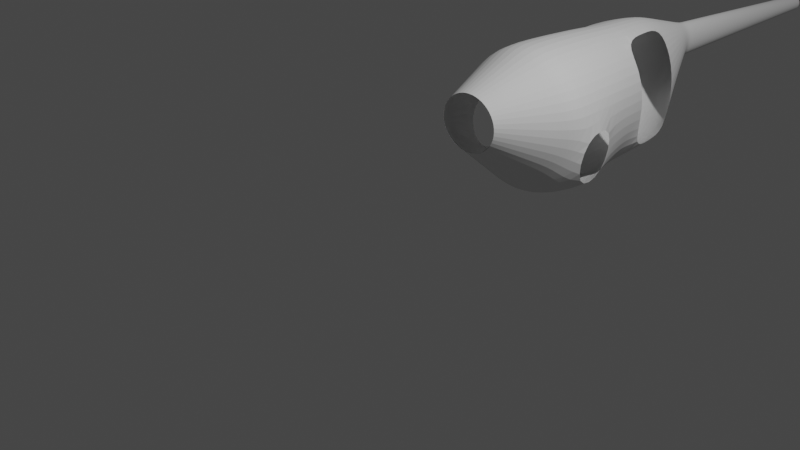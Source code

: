# Source: character-builder-004.blend  (saved by Blender 2.90.8; exported with 4.5.12 LTS)
import bpy
from mathutils import Matrix  # noqa: F401  (used for matrix-valued properties, if any)

bpy.ops.wm.read_factory_settings(use_empty=True)
scene = bpy.context.scene
scene.name = 'Scene'

# ---- collections
col_collection = bpy.data.collections.new('Collection'); scene.collection.children.link(col_collection)

# ---- world
world_world = bpy.data.worlds.new('World'); scene.world = world_world
world_world.use_nodes = True; world_world.node_tree.nodes.clear()
_N = world_world.node_tree.nodes; _L = world_world.node_tree.links
n0 = _N.new('ShaderNodeOutputWorld'); n0.name = 'World Output'; n0.location = (300, 300)
n1 = _N.new('ShaderNodeBackground'); n1.name = 'Background'; n1.location = (10, 300)
n1.inputs[0].default_value = (0.05088, 0.05088, 0.05088, 1.0)
_L.new(n1.outputs[0], n0.inputs[0])
n0.is_active_output = True
world_world.color = (0.05088, 0.05088, 0.05088)
world_world.use_sun_shadow = False
world_world.sun_shadow_jitter_overblur = 0.0

# ---- cameras
cam_camera = bpy.data.cameras.new('Camera')
cam_camera.clip_end = 100.0
cam_camera.ortho_scale = 7.314

# ---- lights
light_light = bpy.data.lights.new('Light', 'POINT')
light_light.transmission_factor = 0.0
light_light.energy = 1000.0
light_light.shadow_soft_size = 0.1
light_light.shadow_maximum_resolution = 0.006
light_light.use_absolute_resolution = True

# ---- meshes
me_charactermaker = bpy.data.meshes.new('CharacterMaker')
me_charactermaker.from_pydata([(0.0, 0.9929, 0.4318), (0.1874, 0.9929, 0.477), (0.3246, 0.9929, 0.6007), (0.3749, 0.9929, 0.7697), (0.3246, 0.9929, 0.9386), (0.1874, 0.9929, 1.062), (0.0, 0.9929, 1.108), (0.0, 1.171, 0.2774), (0.234, 1.171, 0.3377), (0.4052, 1.171, 0.5021), (0.4679, 1.171, 0.7268), (0.4052, 1.171, 0.9515), (0.234, 1.171, 1.116), (0.0, 1.171, 1.176), (0.0, 1.4, 0.07885), (0.2938, 1.4, 0.1583), (0.5089, 1.4, 0.3753), (0.5877, 1.4, 0.6717), (0.5089, 1.4, 0.9681), (0.2938, 1.4, 1.185), (0.0, 1.4, 1.265), (0.0, 1.696, -0.1767), (0.3709, 1.696, -0.07255), (0.6424, 1.696, 0.212), (0.7418, 1.696, 0.6007), (0.6424, 1.696, 0.9895), (0.3709, 1.696, 1.274), (0.0, 1.696, 1.378), (0.0, 1.894, -0.3486), (0.4227, 1.894, -0.2278), (0.7321, 1.894, -0.0645), (0.8454, 1.894, 0.6148), (0.7321, 1.894, 1.004), (0.4227, 1.894, 1.334), (0.0, 1.894, 1.455), (0.0, 2.486, -0.3414), (0.3879, 2.486, -0.2221), (0.6718, 2.486, -0.0645), (0.7758, 2.486, 0.6148), (0.6718, 2.486, 0.9944), (0.3879, 2.486, 1.32), (0.0, 2.486, 1.44), (0.0, 2.903, -0.313), (0.3549, 2.903, -0.197), (0.6147, 2.903, 0.1198), (0.7098, 2.903, 0.5526), (0.6147, 2.903, 0.9855), (0.3549, 2.903, 1.302), (0.0, 2.903, 1.418), (0.0, 3.161, -0.2954), (0.3345, 3.161, -0.1815), (0.5794, 3.161, 0.02989), (0.669, 3.161, 0.5548), (0.5794, 3.161, 0.9799), (0.3345, 3.161, 1.271), (0.0, 3.161, 1.405), (0.0, 3.54, -0.2696), (0.3044, 3.54, -0.1587), (0.5273, 3.54, 0.02989), (0.6088, 3.54, 0.558), (0.5273, 3.54, 0.9718), (0.3044, 3.54, 1.271), (0.0, 3.54, 1.386), (0.0, 3.901, -0.2338), (0.274, 3.901, -0.1267), (0.4745, 3.901, 0.02989), (0.548, 3.901, 0.5651), (0.4745, 3.901, 0.9645), (0.274, 3.901, 1.271), (0.0, 3.901, 1.364), (0.0, 4.238, 0.1089), (0.1942, 4.238, 0.186), (0.3364, 4.238, 0.3965), (0.3885, 4.238, 0.684), (0.3364, 4.238, 0.9716), (0.1942, 4.238, 1.182), (0.0, 4.238, 1.259), (0.0, 4.479, 0.3541), (0.1372, 4.479, 0.4097), (0.2376, 4.479, 0.5616), (0.2744, 4.479, 0.7691), (0.2376, 4.479, 0.9766), (0.1372, 4.479, 1.128), (0.0, 4.479, 1.184), (0.0, 4.651, 0.5296), (0.09636, 4.651, 0.5698), (0.1669, 4.651, 0.6798), (0.1927, 4.651, 0.83), (0.1669, 4.651, 0.9802), (0.09636, 4.651, 1.09), (0.0, 4.651, 1.13), (0.0, 4.775, 0.6481), (0.06877, 4.775, 0.678), (0.1191, 4.775, 0.7595), (0.1375, 4.775, 0.871), (0.1191, 4.775, 0.9824), (0.06877, 4.775, 1.064), (0.0, 4.775, 1.094), (0.0, 4.865, 0.6504), (0.06817, 4.865, 0.6797), (0.1181, 4.865, 0.7598), (0.1363, 4.865, 0.8693), (0.1181, 4.865, 0.9788), (0.06817, 4.865, 1.059), (0.0, 4.865, 1.088), (0.0, 4.953, 0.6526), (0.06758, 4.953, 0.6814), (0.117, 4.953, 0.7601), (0.1352, 4.953, 0.8677), (0.117, 4.953, 0.9752), (0.06758, 4.953, 1.054), (0.0, 4.953, 1.083), (0.0, 5.041, 0.6548), (0.067, 5.041, 0.6831), (0.116, 5.041, 0.7604), (0.134, 5.041, 0.8661), (0.116, 5.041, 0.9717), (0.067, 5.041, 1.049), (0.0, 5.041, 1.077), (0.0, 5.127, 0.657), (0.06643, 5.127, 0.6848), (0.1151, 5.127, 0.7607), (0.1329, 5.127, 0.8645), (0.1151, 5.127, 0.9683), (0.06643, 5.127, 1.044), (0.0, 5.127, 1.072), (0.0, 5.212, 0.6591), (0.06587, 5.212, 0.6864), (0.1141, 5.212, 0.761), (0.1317, 5.212, 0.863), (0.1141, 5.212, 0.9649), (0.06587, 5.212, 1.04), (0.0, 5.212, 1.067), (0.0, 5.296, 0.6612), (0.06531, 5.296, 0.688), (0.1131, 5.296, 0.7613), (0.1306, 5.296, 0.8614), (0.1131, 5.296, 0.9616), (0.06531, 5.296, 1.035), (0.0, 5.296, 1.062), (0.0, 5.379, 0.6633), (0.06476, 5.379, 0.6896), (0.1122, 5.379, 0.7616), (0.1295, 5.379, 0.8599), (0.1122, 5.379, 0.9583), (0.06476, 5.379, 1.03), (0.0, 5.379, 1.057), (0.0, 5.461, 0.6653), (0.06422, 5.461, 0.6912), (0.1112, 5.461, 0.7619), (0.1284, 5.461, 0.8584), (0.1112, 5.461, 0.955), (0.06422, 5.461, 1.026), (0.0, 5.461, 1.052), (0.0, 5.541, 0.6674), (0.06369, 5.541, 0.6928), (0.1103, 5.541, 0.7622), (0.1274, 5.541, 0.857), (0.1103, 5.541, 0.9518), (0.06369, 5.541, 1.021), (0.0, 5.541, 1.047), (0.0, 5.62, 0.6693), (0.06317, 5.62, 0.6943), (0.1094, 5.62, 0.7624), (0.1263, 5.62, 0.8555), (0.1094, 5.62, 0.9486), (0.06317, 5.62, 1.017), (0.0, 5.62, 1.042), (0.0, 5.698, 0.6713), (0.06265, 5.698, 0.6958), (0.1085, 5.698, 0.7627), (0.1253, 5.698, 0.8541), (0.1085, 5.698, 0.9455), (0.06265, 5.698, 1.012), (0.0, 5.698, 1.037), (0.0, 5.775, 0.6732), (0.06214, 5.775, 0.6973), (0.1076, 5.775, 0.763), (0.1243, 5.775, 0.8527), (0.1076, 5.775, 0.9424), (0.06214, 5.775, 1.008), (0.0, 5.775, 1.032), (0.0, 5.851, 0.6752), (0.06164, 5.851, 0.6988), (0.1068, 5.851, 0.7632), (0.1233, 5.851, 0.8513), (0.1068, 5.851, 0.9394), (0.06164, 5.851, 1.004), (0.0, 5.851, 1.027), (0.0, 5.926, 0.677), (0.06114, 5.926, 0.7002), (0.1059, 5.926, 0.7635), (0.1223, 5.926, 0.85), (0.1059, 5.926, 0.9364), (0.06114, 5.926, 0.9997), (0.0, 5.926, 1.023), (0.0, 6.0, 0.6789), (0.06065, 6.0, 0.7016), (0.105, 6.0, 0.7637), (0.1213, 6.0, 0.8486), (0.105, 6.0, 0.9335), (0.06065, 6.0, 0.9956), (0.0, 6.0, 1.018), (0.0, 6.073, 0.6807), (0.06017, 6.073, 0.703), (0.1042, 6.073, 0.764), (0.1203, 6.073, 0.8473), (0.1042, 6.073, 0.9306), (0.06017, 6.073, 0.9915), (0.0, 6.073, 1.014), (0.0, 6.144, 0.6825), (0.05969, 6.144, 0.7044), (0.1034, 6.144, 0.7642), (0.1194, 6.144, 0.846), (0.1034, 6.144, 0.9277), (0.05969, 6.144, 0.9875), (0.0, 6.144, 1.009), (0.0, 6.215, 0.6843), (0.05923, 6.215, 0.7058), (0.1026, 6.215, 0.7645), (0.1185, 6.215, 0.8447), (0.1026, 6.215, 0.9249), (0.05923, 6.215, 0.9836), (0.0, 6.215, 1.005), (0.0, 6.285, 0.686), (0.05877, 6.285, 0.7071), (0.1018, 6.285, 0.7647), (0.1175, 6.285, 0.8434), (0.1018, 6.285, 0.9221), (0.05877, 6.285, 0.9797), (0.0, 6.285, 1.001), (0.0, 6.354, 0.6878), (0.05831, 6.354, 0.7085), (0.101, 6.354, 0.765), (0.1166, 6.354, 0.8422), (0.101, 6.354, 0.9194), (0.05831, 6.354, 0.9759), (0.0, 6.354, 0.9966), (0.0, 6.421, 0.6895), (0.05786, 6.421, 0.7098), (0.1002, 6.421, 0.7652), (0.1157, 6.421, 0.8409), (0.1002, 6.421, 0.9167), (0.05786, 6.421, 0.9721), (0.0, 6.421, 0.9924), (0.0, 6.488, 0.6911), (0.05742, 6.488, 0.7111), (0.09945, 6.488, 0.7654), (0.1148, 6.488, 0.8397), (0.09945, 6.488, 0.914), (0.05742, 6.488, 0.9684), (0.0, 6.488, 0.9883), (0.0, 6.554, 0.6928), (0.05698, 6.554, 0.7123), (0.09869, 6.554, 0.7657), (0.114, 6.554, 0.8385), (0.09869, 6.554, 0.9114), (0.05698, 6.554, 0.9647), (0.0, 6.554, 0.9842), (0.0, 6.619, 0.6944), (0.05655, 6.619, 0.7136), (0.09795, 6.619, 0.7659), (0.1131, 6.619, 0.8373), (0.09795, 6.619, 0.9088), (0.05655, 6.619, 0.9611), (0.0, 6.619, 0.9802), (0.0, 6.683, 0.696), (0.05613, 6.683, 0.7148), (0.09722, 6.683, 0.7661), (0.1123, 6.683, 0.8362), (0.09722, 6.683, 0.9062), (0.05613, 6.683, 0.9575), (0.0, 6.683, 0.9763), (0.0, 6.746, 0.6976), (0.05571, 6.746, 0.716), (0.09649, 6.746, 0.7663), (0.1114, 6.746, 0.835), (0.09649, 6.746, 0.9037), (0.05571, 6.746, 0.954), (0.0, 6.746, 0.9724), (0.0, 6.808, 0.6992), (0.0553, 6.808, 0.7172), (0.09578, 6.808, 0.7665), (0.1106, 6.808, 0.8339), (0.09578, 6.808, 0.9012), (0.0553, 6.808, 0.9505), (0.0, 6.808, 0.9686), (0.0, 6.87, 0.7007), (0.05489, 6.87, 0.7184), (0.09508, 6.87, 0.7667), (0.1098, 6.87, 0.8328), (0.09508, 6.87, 0.8988), (0.05489, 6.87, 0.9471), (0.0, 6.87, 0.9648), (0.0, 6.93, 0.7022), (0.05449, 6.93, 0.7196), (0.09438, 6.93, 0.767), (0.109, 6.93, 0.8317), (0.09438, 6.93, 0.8964), (0.05449, 6.93, 0.9437), (0.0, 6.93, 0.9611), (0.0, 6.99, 0.7037), (0.0541, 6.99, 0.7207), (0.0937, 6.99, 0.7672), (0.1082, 6.99, 0.8306), (0.0937, 6.99, 0.894), (0.0541, 6.99, 0.9404), (0.0, 6.99, 0.9574), (0.0, 7.048, 0.7052), (0.05371, 7.048, 0.7219), (0.09303, 7.048, 0.7674), (0.1074, 7.048, 0.8295), (0.09303, 7.048, 0.8916), (0.05371, 7.048, 0.9371), (0.0, 7.048, 0.9538), (0.0, 7.106, 0.7067), (0.05333, 7.106, 0.723), (0.09236, 7.106, 0.7676), (0.1067, 7.106, 0.8284), (0.09236, 7.106, 0.8893), (0.05333, 7.106, 0.9339), (0.0, 7.106, 0.9502), (0.0, 7.163, 0.7081), (0.05295, 7.163, 0.7241), (0.09171, 7.163, 0.7678), (0.1059, 7.163, 0.8274), (0.09171, 7.163, 0.8871), (0.05295, 7.163, 0.9307), (0.0, 7.163, 0.9467), (0.0, 7.22, 0.7095), (0.05258, 7.22, 0.7252), (0.09106, 7.22, 0.7679), (0.1052, 7.22, 0.8264), (0.09106, 7.22, 0.8848), (0.05258, 7.22, 0.9276), (0.0, 7.22, 0.9432), (0.0, 7.275, 0.7109), (0.05221, 7.275, 0.7262), (0.09042, 7.275, 0.7681), (0.1044, 7.275, 0.8254), (0.09042, 7.275, 0.8826), (0.05221, 7.275, 0.9245), (0.0, 7.275, 0.9398), (0.0, 7.33, 0.7123), (0.05185, 7.33, 0.7273), (0.0898, 7.33, 0.7683), (0.1037, 7.33, 0.8244), (0.0898, 7.33, 0.8804), (0.05185, 7.33, 0.9214), (0.0, 7.33, 0.9365), (0.0, 7.384, 0.7136), (0.05149, 7.384, 0.7283), (0.08918, 7.384, 0.7685), (0.103, 7.384, 0.8234), (0.08918, 7.384, 0.8783), (0.05149, 7.384, 0.9184), (0.0, 7.384, 0.9331), (0.0, 7.437, 0.715), (0.05114, 7.437, 0.7294), (0.08857, 7.437, 0.7687), (0.1023, 7.437, 0.8224), (0.08857, 7.437, 0.8761), (0.05114, 7.437, 0.9155), (0.0, 7.437, 0.9299), (0.0, 7.49, 0.7163), (0.05079, 7.49, 0.7304), (0.08797, 7.49, 0.7689), (0.1016, 7.49, 0.8215), (0.08797, 7.49, 0.874), (0.05079, 7.49, 0.9125), (0.0, 7.49, 0.9266), (0.0, 7.541, 0.7176), (0.05045, 7.541, 0.7314), (0.08737, 7.541, 0.7691), (0.1009, 7.541, 0.8205), (0.08737, 7.541, 0.872), (0.05045, 7.541, 0.9097), (0.0, 7.541, 0.9234), (0.0, 7.592, 0.7189), (0.05011, 7.592, 0.7324), (0.08679, 7.592, 0.7692), (0.1002, 7.592, 0.8196), (0.08679, 7.592, 0.8699), (0.05011, 7.592, 0.9068), (0.0, 7.592, 0.9203), (0.0, 7.609, 0.8193)], [], [(0, 7, 8, 1), (1, 8, 9, 2), (2, 9, 10, 3), (3, 10, 11, 4), (4, 11, 12, 5), (5, 12, 13, 6), (7, 14, 15, 8), (8, 15, 16, 9), (9, 16, 17, 10), (10, 17, 18, 11), (11, 18, 19, 12), (12, 19, 20, 13), (14, 21, 22, 15), (15, 22, 23, 16), (16, 23, 24, 17), (17, 24, 25, 18), (18, 25, 26, 19), (19, 26, 27, 20), (21, 28, 29, 22), (22, 29, 30, 23), (23, 30, 31, 24), (24, 31, 32, 25), (25, 32, 33, 26), (26, 33, 34, 27), (28, 35, 36, 29), (29, 36, 37, 30), (31, 38, 39, 32), (32, 39, 40, 33), (33, 40, 41, 34), (35, 42, 43, 36), (36, 43, 44, 37), (37, 44, 45, 38), (38, 45, 46, 39), (39, 46, 47, 40), (40, 47, 48, 41), (42, 49, 50, 43), (43, 50, 51, 44), (44, 51, 52, 45), (45, 52, 53, 46), (46, 53, 54, 47), (47, 54, 55, 48), (49, 56, 57, 50), (50, 57, 58, 51), (54, 61, 62, 55), (56, 63, 64, 57), (57, 64, 65, 58), (61, 68, 69, 62), (63, 70, 71, 64), (64, 71, 72, 65), (65, 72, 73, 66), (66, 73, 74, 67), (67, 74, 75, 68), (68, 75, 76, 69), (70, 77, 78, 71), (71, 78, 79, 72), (72, 79, 80, 73), (73, 80, 81, 74), (74, 81, 82, 75), (75, 82, 83, 76), (77, 84, 85, 78), (78, 85, 86, 79), (79, 86, 87, 80), (80, 87, 88, 81), (81, 88, 89, 82), (82, 89, 90, 83), (84, 91, 92, 85), (85, 92, 93, 86), (86, 93, 94, 87), (87, 94, 95, 88), (88, 95, 96, 89), (89, 96, 97, 90), (91, 98, 99, 92), (92, 99, 100, 93), (93, 100, 101, 94), (94, 101, 102, 95), (95, 102, 103, 96), (96, 103, 104, 97), (98, 105, 106, 99), (99, 106, 107, 100), (100, 107, 108, 101), (101, 108, 109, 102), (102, 109, 110, 103), (103, 110, 111, 104), (105, 112, 113, 106), (106, 113, 114, 107), (107, 114, 115, 108), (108, 115, 116, 109), (109, 116, 117, 110), (110, 117, 118, 111), (112, 119, 120, 113), (113, 120, 121, 114), (114, 121, 122, 115), (115, 122, 123, 116), (116, 123, 124, 117), (117, 124, 125, 118), (119, 126, 127, 120), (120, 127, 128, 121), (121, 128, 129, 122), (122, 129, 130, 123), (123, 130, 131, 124), (124, 131, 132, 125), (126, 133, 134, 127), (127, 134, 135, 128), (128, 135, 136, 129), (129, 136, 137, 130), (130, 137, 138, 131), (131, 138, 139, 132), (133, 140, 141, 134), (134, 141, 142, 135), (135, 142, 143, 136), (136, 143, 144, 137), (137, 144, 145, 138), (138, 145, 146, 139), (140, 147, 148, 141), (141, 148, 149, 142), (142, 149, 150, 143), (143, 150, 151, 144), (144, 151, 152, 145), (145, 152, 153, 146), (147, 154, 155, 148), (148, 155, 156, 149), (149, 156, 157, 150), (150, 157, 158, 151), (151, 158, 159, 152), (152, 159, 160, 153), (154, 161, 162, 155), (155, 162, 163, 156), (156, 163, 164, 157), (157, 164, 165, 158), (158, 165, 166, 159), (159, 166, 167, 160), (161, 168, 169, 162), (162, 169, 170, 163), (163, 170, 171, 164), (164, 171, 172, 165), (165, 172, 173, 166), (166, 173, 174, 167), (168, 175, 176, 169), (169, 176, 177, 170), (170, 177, 178, 171), (171, 178, 179, 172), (172, 179, 180, 173), (173, 180, 181, 174), (175, 182, 183, 176), (176, 183, 184, 177), (177, 184, 185, 178), (178, 185, 186, 179), (179, 186, 187, 180), (180, 187, 188, 181), (182, 189, 190, 183), (183, 190, 191, 184), (184, 191, 192, 185), (185, 192, 193, 186), (186, 193, 194, 187), (187, 194, 195, 188), (189, 196, 197, 190), (190, 197, 198, 191), (191, 198, 199, 192), (192, 199, 200, 193), (193, 200, 201, 194), (194, 201, 202, 195), (196, 203, 204, 197), (197, 204, 205, 198), (198, 205, 206, 199), (199, 206, 207, 200), (200, 207, 208, 201), (201, 208, 209, 202), (203, 210, 211, 204), (204, 211, 212, 205), (205, 212, 213, 206), (206, 213, 214, 207), (207, 214, 215, 208), (208, 215, 216, 209), (210, 217, 218, 211), (211, 218, 219, 212), (212, 219, 220, 213), (213, 220, 221, 214), (214, 221, 222, 215), (215, 222, 223, 216), (217, 224, 225, 218), (218, 225, 226, 219), (219, 226, 227, 220), (220, 227, 228, 221), (221, 228, 229, 222), (222, 229, 230, 223), (224, 231, 232, 225), (225, 232, 233, 226), (226, 233, 234, 227), (227, 234, 235, 228), (228, 235, 236, 229), (229, 236, 237, 230), (231, 238, 239, 232), (232, 239, 240, 233), (233, 240, 241, 234), (234, 241, 242, 235), (235, 242, 243, 236), (236, 243, 244, 237), (238, 245, 246, 239), (239, 246, 247, 240), (240, 247, 248, 241), (241, 248, 249, 242), (242, 249, 250, 243), (243, 250, 251, 244), (245, 252, 253, 246), (246, 253, 254, 247), (247, 254, 255, 248), (248, 255, 256, 249), (249, 256, 257, 250), (250, 257, 258, 251), (252, 259, 260, 253), (253, 260, 261, 254), (254, 261, 262, 255), (255, 262, 263, 256), (256, 263, 264, 257), (257, 264, 265, 258), (259, 266, 267, 260), (260, 267, 268, 261), (261, 268, 269, 262), (262, 269, 270, 263), (263, 270, 271, 264), (264, 271, 272, 265), (266, 273, 274, 267), (267, 274, 275, 268), (268, 275, 276, 269), (269, 276, 277, 270), (270, 277, 278, 271), (271, 278, 279, 272), (273, 280, 281, 274), (274, 281, 282, 275), (275, 282, 283, 276), (276, 283, 284, 277), (277, 284, 285, 278), (278, 285, 286, 279), (280, 287, 288, 281), (281, 288, 289, 282), (282, 289, 290, 283), (283, 290, 291, 284), (284, 291, 292, 285), (285, 292, 293, 286), (287, 294, 295, 288), (288, 295, 296, 289), (289, 296, 297, 290), (290, 297, 298, 291), (291, 298, 299, 292), (292, 299, 300, 293), (294, 301, 302, 295), (295, 302, 303, 296), (296, 303, 304, 297), (297, 304, 305, 298), (298, 305, 306, 299), (299, 306, 307, 300), (301, 308, 309, 302), (302, 309, 310, 303), (303, 310, 311, 304), (304, 311, 312, 305), (305, 312, 313, 306), (306, 313, 314, 307), (308, 315, 316, 309), (309, 316, 317, 310), (310, 317, 318, 311), (311, 318, 319, 312), (312, 319, 320, 313), (313, 320, 321, 314), (315, 322, 323, 316), (316, 323, 324, 317), (317, 324, 325, 318), (318, 325, 326, 319), (319, 326, 327, 320), (320, 327, 328, 321), (322, 329, 330, 323), (323, 330, 331, 324), (324, 331, 332, 325), (325, 332, 333, 326), (326, 333, 334, 327), (327, 334, 335, 328), (329, 336, 337, 330), (330, 337, 338, 331), (331, 338, 339, 332), (332, 339, 340, 333), (333, 340, 341, 334), (334, 341, 342, 335), (336, 343, 344, 337), (337, 344, 345, 338), (338, 345, 346, 339), (339, 346, 347, 340), (340, 347, 348, 341), (341, 348, 349, 342), (343, 350, 351, 344), (344, 351, 352, 345), (345, 352, 353, 346), (346, 353, 354, 347), (347, 354, 355, 348), (348, 355, 356, 349), (350, 357, 358, 351), (351, 358, 359, 352), (352, 359, 360, 353), (353, 360, 361, 354), (354, 361, 362, 355), (355, 362, 363, 356), (357, 364, 365, 358), (358, 365, 366, 359), (359, 366, 367, 360), (360, 367, 368, 361), (361, 368, 369, 362), (362, 369, 370, 363), (364, 371, 372, 365), (365, 372, 373, 366), (366, 373, 374, 367), (367, 374, 375, 368), (368, 375, 376, 369), (369, 376, 377, 370), (371, 378, 379, 372), (372, 379, 380, 373), (373, 380, 381, 374), (374, 381, 382, 375), (375, 382, 383, 376), (376, 383, 384, 377), (378, 385, 379), (379, 385, 380), (380, 385, 381), (381, 385, 382), (382, 385, 383), (383, 385, 384)])
me_charactermaker.use_remesh_fix_poles = True
me_charactermaker.use_remesh_preserve_attributes = False
me_charactermaker.use_mirror_vertex_groups = False
me_charactermaker.update()
me_charactermaker_001 = bpy.data.meshes.new('CharacterMaker.001')
me_charactermaker_001.from_pydata([(0.0, 0.7039, 0.1582), (0.2662, 0.7039, 0.2225), (0.4611, 0.7039, 0.3981), (0.5325, 0.7039, 0.6381), (0.4611, 0.7039, 0.8781), (0.2662, 0.7039, 1.054), (0.0, 0.7039, 1.118), (0.0, 1.053, -0.1721), (0.3356, 1.053, -0.08494), (0.5813, 1.053, 0.1532), (0.6713, 1.053, 0.4786), (0.5813, 1.053, 0.804), (0.3356, 1.053, 1.042), (0.0, 1.053, 1.129), (0.0, 1.402, -0.5024), (0.405, 1.402, -0.3924), (0.7015, 1.402, -0.09169), (0.8101, 1.402, 0.3191), (0.7015, 1.402, 0.7298), (0.405, 1.402, 1.03), (0.0, 1.402, 1.141), (0.0, 1.751, -0.8327), (0.4789, 1.759, -0.692), (0.8346, 1.732, -0.3482), (0.9479, 1.769, 0.1597), (0.8372, 1.761, 0.6435), (0.4744, 1.751, 1.019), (0.0, 1.751, 1.152), (0.0, 2.1, -1.163), (0.5485, 2.105, -0.9931), (0.9256, 2.241, -0.3413), (1.058, 2.181, 0.01953), (0.9256, 2.241, 0.381), (0.5488, 2.105, 0.9925), (0.0, 2.1, 1.163), (0.0, 2.46, -1.125), (0.5112, 2.461, -0.9638), (0.8841, 2.47, -0.3823), (0.8841, 2.47, 0.4243), (0.5123, 2.461, 0.9657), (0.0, 2.46, 1.129), (0.0, 2.821, -1.087), (0.4856, 2.809, -0.9067), (0.8426, 2.698, -0.3166), (0.9359, 2.756, 0.02248), (0.8426, 2.698, 0.3609), (0.4866, 2.808, 0.9127), (0.0, 2.821, 1.095), (0.0, 3.181, -1.049), (0.4357, 3.179, -0.905), (0.7704, 3.165, -0.5052), (0.8742, 3.203, -0.0634), (0.7681, 3.185, 0.4697), (0.4356, 3.184, 0.9097), (0.0, 3.181, 1.06), (0.0, 3.541, -1.011), (0.3978, 3.541, -0.8747), (0.6882, 3.543, -0.5543), (0.8054, 3.473, -0.02068), (0.6869, 3.792, 0.4473), (0.3954, 3.564, 0.8605), (0.0, 3.541, 1.026), (0.0, 3.902, -0.9733), (0.3613, 3.902, -0.8416), (0.6221, 3.922, -0.5418), (0.7242, 3.805, -0.2446), (0.6165, 4.113, 0.2069), (0.3565, 3.933, 0.8273), (0.0, 3.902, 0.9921), (0.0, 4.262, -0.9354), (0.3248, 4.262, -0.8085), (0.5579, 4.276, -0.4903), (0.6454, 4.271, -0.08546), (0.5523, 4.27, 0.42), (0.3238, 4.27, 0.8209), (0.0, 4.262, 0.958), (0.0, 4.609, -0.5427), (0.265, 4.609, -0.4462), (0.4589, 4.609, -0.1834), (0.5296, 4.61, 0.1766), (0.4589, 4.608, 0.5363), (0.265, 4.609, 0.8004), (0.0, 4.609, 0.8969), (0.0, 4.955, -0.15), (0.2052, 4.955, -0.08393), (0.3555, 4.955, 0.09647), (0.4105, 4.955, 0.3429), (0.3555, 4.955, 0.5894), (0.2052, 4.955, 0.7698), (0.0, 4.955, 0.8358), (0.0, 5.302, 0.2427), (0.1455, 5.302, 0.2784), (0.2519, 5.302, 0.3757), (0.2909, 5.302, 0.5087), (0.2519, 5.302, 0.6417), (0.1455, 5.302, 0.7391), (0.0, 5.302, 0.7748), (0.0, 5.673, 0.279), (0.1318, 5.673, 0.3115), (0.2283, 5.673, 0.4002), (0.2636, 5.673, 0.5213), (0.2283, 5.673, 0.6425), (0.1318, 5.673, 0.7312), (0.0, 5.673, 0.7636), (0.0, 6.045, 0.3153), (0.1182, 6.045, 0.3446), (0.2047, 6.045, 0.4246), (0.2364, 6.045, 0.5339), (0.2047, 6.045, 0.6432), (0.1182, 6.045, 0.7232), (0.0, 6.045, 0.7525), (0.0, 6.416, 0.3516), (0.1045, 6.416, 0.3777), (0.1811, 6.416, 0.4491), (0.2091, 6.416, 0.5465), (0.1811, 6.416, 0.6439), (0.1045, 6.416, 0.7153), (0.0, 6.416, 0.7414), (0.0, 6.787, 0.3879), (0.09091, 6.787, 0.4109), (0.1575, 6.787, 0.4735), (0.1818, 6.787, 0.5591), (0.1575, 6.787, 0.6447), (0.09091, 6.787, 0.7073), (0.0, 6.787, 0.7302), (0.0, 7.158, 0.4242), (0.07727, 7.158, 0.444), (0.1338, 7.158, 0.498), (0.1545, 7.158, 0.5717), (0.1338, 7.158, 0.6454), (0.07727, 7.158, 0.6994), (0.0, 7.158, 0.7191), (0.0, 7.53, 0.4605), (0.06364, 7.53, 0.4771), (0.1102, 7.53, 0.5224), (0.1273, 7.53, 0.5843), (0.1102, 7.53, 0.6461), (0.06364, 7.53, 0.6914), (0.0, 7.53, 0.708), (0.0, 7.901, 0.5969), (1.06, 2.231, -0.375), (1.192, 2.171, -0.01421), (1.06, 2.231, 0.3472), (1.292, 2.521, -0.01027), (1.019, 2.46, 0.3906), (0.9773, 2.688, -0.3503), (1.071, 2.746, -0.01127), (0.9773, 2.688, 0.3272), (1.091, 3.459, 0.02211), (0.9727, 3.778, 0.4901), (1.01, 3.791, -0.2018), (0.9024, 4.099, 0.2497), (0.8504, 3.227, -0.4024), (0.7692, 3.559, -0.6263), (1.136, 3.213, -0.3596), (1.055, 3.545, -0.5835), (1.16, 2.306, -0.375), (1.267, 2.363, -0.0136), (1.139, 2.377, 0.1877), (1.118, 2.534, -0.4161), (1.123, 2.47, 0.2053), (1.077, 2.762, -0.3503), (1.195, 2.702, -0.01187), (1.106, 2.562, 0.1796), (0.8818, 2.25, -0.6535), (0.8403, 2.478, -0.6945), (0.7988, 2.707, -0.6288), (1.016, 2.24, -0.6872), (0.975, 2.468, -0.7283), (0.9335, 2.696, -0.6625), (1.116, 2.314, -0.6872), (1.074, 2.542, -0.7283), (1.033, 2.771, -0.6625)], [], [(0, 7, 8, 1), (1, 8, 9, 2), (2, 9, 10, 3), (3, 10, 11, 4), (4, 11, 12, 5), (5, 12, 13, 6), (7, 14, 15, 8), (8, 15, 16, 9), (9, 16, 17, 10), (10, 17, 18, 11), (11, 18, 19, 12), (12, 19, 20, 13), (14, 21, 22, 15), (15, 22, 23, 16), (16, 23, 24, 17), (17, 24, 25, 18), (18, 25, 26, 19), (19, 26, 27, 20), (21, 28, 29, 22), (22, 29, 30, 23), (23, 30, 31, 24), (24, 31, 32, 25), (25, 32, 33, 26), (26, 33, 34, 27), (28, 35, 36, 29), (29, 36, 37, 30), (32, 38, 39, 33), (33, 39, 40, 34), (35, 41, 42, 36), (36, 42, 43, 37), (38, 45, 46, 39), (39, 46, 47, 40), (41, 48, 49, 42), (42, 49, 50, 43), (43, 50, 51, 44), (44, 51, 52, 45), (45, 52, 53, 46), (46, 53, 54, 47), (48, 55, 56, 49), (49, 56, 57, 50), (50, 57, 58, 51), (51, 58, 59, 52), (52, 59, 60, 53), (53, 60, 61, 54), (55, 62, 63, 56), (56, 63, 64, 57), (57, 64, 65, 58), (59, 66, 67, 60), (60, 67, 68, 61), (62, 69, 70, 63), (63, 70, 71, 64), (64, 71, 72, 65), (65, 72, 73, 66), (66, 73, 74, 67), (67, 74, 75, 68), (69, 76, 77, 70), (70, 77, 78, 71), (71, 78, 79, 72), (72, 79, 80, 73), (73, 80, 81, 74), (74, 81, 82, 75), (76, 83, 84, 77), (77, 84, 85, 78), (78, 85, 86, 79), (79, 86, 87, 80), (80, 87, 88, 81), (81, 88, 89, 82), (83, 90, 91, 84), (84, 91, 92, 85), (85, 92, 93, 86), (86, 93, 94, 87), (87, 94, 95, 88), (88, 95, 96, 89), (90, 97, 98, 91), (91, 98, 99, 92), (92, 99, 100, 93), (93, 100, 101, 94), (94, 101, 102, 95), (95, 102, 103, 96), (97, 104, 105, 98), (98, 105, 106, 99), (99, 106, 107, 100), (100, 107, 108, 101), (101, 108, 109, 102), (102, 109, 110, 103), (104, 111, 112, 105), (105, 112, 113, 106), (106, 113, 114, 107), (107, 114, 115, 108), (108, 115, 116, 109), (109, 116, 117, 110), (111, 118, 119, 112), (112, 119, 120, 113), (113, 120, 121, 114), (114, 121, 122, 115), (115, 122, 123, 116), (116, 123, 124, 117), (118, 125, 126, 119), (119, 126, 127, 120), (120, 127, 128, 121), (121, 128, 129, 122), (122, 129, 130, 123), (123, 130, 131, 124), (125, 132, 133, 126), (126, 133, 134, 127), (127, 134, 135, 128), (128, 135, 136, 129), (129, 136, 137, 130), (130, 137, 138, 131), (132, 139, 133), (133, 139, 134), (134, 139, 135), (135, 139, 136), (136, 139, 137), (137, 139, 138), (45, 38, 144, 147), (43, 44, 146, 145), (43, 145, 169, 166), (44, 45, 147, 146), (32, 31, 141, 142), (38, 32, 142, 144), (156, 140, 167, 170), (31, 30, 140, 141), (65, 66, 151, 150), (59, 58, 148, 149), (66, 59, 149, 151), (150, 148, 154, 155), (152, 153, 155, 154), (148, 58, 152, 154), (58, 65, 153, 152), (65, 150, 155, 153), (149, 148, 150, 151), (146, 147, 163, 162), (140, 30, 164, 167), (30, 37, 165, 164), (141, 140, 156, 157), (147, 144, 160, 163), (145, 146, 162, 161), (144, 142, 158, 160), (142, 141, 157, 158), (164, 165, 168, 167), (165, 166, 169, 168), (168, 169, 172, 171), (167, 168, 171, 170), (145, 161, 172, 169), (161, 159, 171, 172), (37, 43, 166, 165), (159, 156, 170, 171), (157, 156, 159, 143), (157, 143, 160, 158), (162, 163, 160, 143), (159, 161, 162, 143)])
me_charactermaker_001.use_remesh_fix_poles = True
me_charactermaker_001.use_remesh_preserve_attributes = False
me_charactermaker_001.use_mirror_vertex_groups = False
me_charactermaker_001.update()

# ---- objects
ob_charactermaker = bpy.data.objects.new('CharacterMaker', me_charactermaker)
ob_charactermaker_001 = bpy.data.objects.new('CharacterMaker.001', me_charactermaker_001)
ob_light = bpy.data.objects.new('Light', light_light)
ob_camera = bpy.data.objects.new('Camera', cam_camera)
ob_empty = bpy.data.objects.new('Empty', None)
ob_spine_002_start = bpy.data.objects.new('Spine.002.Start', None)
ob_spine_002_mid1 = bpy.data.objects.new('Spine.002.Mid1', None)
ob_spine_002_mid2 = bpy.data.objects.new('Spine.002.Mid2', None)
ob_spine_002_end = bpy.data.objects.new('Spine.002.End', None)
ob_spine_002_tip = bpy.data.objects.new('Spine.002.Tip', None)
ob_hindlimb = bpy.data.objects.new('Hindlimb', None)
ob_forelimb = bpy.data.objects.new('Forelimb', None)
ob_spine_002_start_001 = bpy.data.objects.new('Spine.002.Start.001', None)
ob_spine_002_mid1_001 = bpy.data.objects.new('Spine.002.Mid1.001', None)
ob_spine_002_mid2_001 = bpy.data.objects.new('Spine.002.Mid2.001', None)
ob_spine_002_end_001 = bpy.data.objects.new('Spine.002.End.001', None)
ob_spine_002_tip_001 = bpy.data.objects.new('Spine.002.Tip.001', None)
ob_hindlimb_002 = bpy.data.objects.new('Hindlimb.002', None)
ob_hindlimb_003 = bpy.data.objects.new('Hindlimb.003', None)

# ---- transforms, parenting, visibility, modifiers, constraints
ob_charactermaker.location = (-3.606e-34, -0.007315, -1.624e-18)
ob_charactermaker.show_wire = True
ob_charactermaker.lineart.crease_threshold = 0.0
_m = ob_charactermaker.modifiers.new('Mirror', 'MIRROR')
_m = ob_charactermaker.modifiers.new('Subdivision', 'SUBSURF')
_m.uv_smooth = 'PRESERVE_CORNERS'
ob_charactermaker_001.location = (0.0, -12.36, 0.0)
ob_charactermaker_001.show_wire = True
ob_charactermaker_001.lineart.crease_threshold = 0.0
_m = ob_charactermaker_001.modifiers.new('Mirror', 'MIRROR')
_m = ob_charactermaker_001.modifiers.new('Subdivision', 'SUBSURF')
_m.uv_smooth = 'PRESERVE_CORNERS'
ob_light.location = (4.076, 1.005, 5.904)
ob_light.rotation_euler = (0.6503, 0.05522, 1.866)
ob_light.lock_rotations_4d = False
ob_light.empty_display_type = 'ARROWS'
ob_light.color = (0.0, 0.0, 0.0, 0.0)
ob_light.lineart.crease_threshold = 0.0
ob_camera.location = (7.359, -6.926, 4.958)
ob_camera.rotation_euler = (1.109, 0.0, 0.8149)
ob_camera.lock_rotations_4d = False
ob_camera.empty_display_type = 'ARROWS'
ob_camera.color = (0.0, 0.0, 0.0, 0.0)
ob_camera.display_type = 'WIRE'
ob_camera.lineart.crease_threshold = 0.0
ob_empty.location = (8.159, 0.02196, 0.0)
ob_empty.scale = (1.0, 8.289, 1.0)
ob_empty.lock_location = (False, True, True)
ob_empty.lock_scale = (True, False, True)
ob_empty.empty_display_type = 'CIRCLE'
ob_empty.show_name = True
ob_empty.lineart.crease_threshold = 0.0
ob_spine_002_start.location = (0.0, 0.9929, 0.7697)
ob_spine_002_start.scale = (0.3749, 1.0, 0.3379)
ob_spine_002_start.lock_location = (True, False, False)
ob_spine_002_start.lock_rotation = (True, True, True)
ob_spine_002_start.lock_scale = (False, True, False)
ob_spine_002_start.empty_display_type = 'CIRCLE'
ob_spine_002_start.lineart.crease_threshold = 0.0
ob_spine_002_mid1.location = (0.0, 1.93, 0.5445)
ob_spine_002_mid1.scale = (0.864, 1.0, 0.9238)
ob_spine_002_mid1.lock_location = (True, False, False)
ob_spine_002_mid1.lock_rotation = (True, True, True)
ob_spine_002_mid1.lock_scale = (False, True, False)
ob_spine_002_mid1.empty_display_type = 'CIRCLE'
ob_spine_002_mid1.lineart.crease_threshold = 0.0
ob_spine_002_mid2.location = (0.0, 3.89, 0.5609)
ob_spine_002_mid2.scale = (0.5535, 1.0, 0.8067)
ob_spine_002_mid2.lock_location = (True, False, False)
ob_spine_002_mid2.lock_rotation = (True, True, True)
ob_spine_002_mid2.lock_scale = (False, True, False)
ob_spine_002_mid2.empty_display_type = 'CIRCLE'
ob_spine_002_mid2.lineart.crease_threshold = 0.0
ob_spine_002_end.location = (0.0, 4.768, 0.8711)
ob_spine_002_end.scale = (0.1376, 1.0, 0.2231)
ob_spine_002_end.lock_location = (True, False, False)
ob_spine_002_end.lock_rotation = (True, True, True)
ob_spine_002_end.lock_scale = (False, True, False)
ob_spine_002_end.empty_display_type = 'CIRCLE'
ob_spine_002_end.lineart.crease_threshold = 0.0
ob_spine_002_tip.location = (0.0, 7.609, 0.8193)
ob_spine_002_tip.scale = (0.1, 1.0, 0.1)
ob_spine_002_tip.lock_location = (True, False, False)
ob_spine_002_tip.lock_rotation = (True, True, True)
ob_spine_002_tip.lock_scale = (False, True, False)
ob_spine_002_tip.empty_display_type = 'CIRCLE'
ob_spine_002_tip.lineart.crease_threshold = 0.0
ob_hindlimb.location = (0.8209, 3.531, 0.6503)
ob_hindlimb.rotation_euler = (0.0, -0.0, -1.571)
ob_hindlimb.scale = (0.3704, 0.6752, 0.6204)
ob_hindlimb.empty_display_type = 'CIRCLE'
ob_hindlimb.show_in_front = True
ob_hindlimb.lineart.crease_threshold = 0.0
ob_forelimb.location = (1.011, 2.19, 0.2752)
ob_forelimb.rotation_euler = (0.0, -0.0, 1.571)
ob_forelimb.scale = (0.2962, 0.2938, 0.3397)
ob_forelimb.empty_display_type = 'CIRCLE'
ob_forelimb.show_in_front = True
ob_forelimb.lineart.crease_threshold = 0.0
ob_spine_002_start_001.location = (0.0, -11.66, 0.6381)
ob_spine_002_start_001.scale = (0.5325, 1.0, 0.48)
ob_spine_002_start_001.lock_location = (True, False, False)
ob_spine_002_start_001.lock_rotation = (True, True, True)
ob_spine_002_start_001.lock_scale = (False, True, False)
ob_spine_002_start_001.empty_display_type = 'CIRCLE'
ob_spine_002_start_001.lineart.crease_threshold = 0.0
ob_spine_002_mid1_001.location = (0.0, -10.26, 0.0)
ob_spine_002_mid1_001.scale = (1.088, 1.0, 1.163)
ob_spine_002_mid1_001.lock_location = (True, False, False)
ob_spine_002_mid1_001.lock_rotation = (True, True, True)
ob_spine_002_mid1_001.lock_scale = (False, True, False)
ob_spine_002_mid1_001.empty_display_type = 'CIRCLE'
ob_spine_002_mid1_001.lineart.crease_threshold = 0.0
ob_spine_002_mid2_001.location = (0.0, -8.101, 0.0113)
ob_spine_002_mid2_001.scale = (0.6496, 1.0, 0.9467)
ob_spine_002_mid2_001.lock_location = (True, False, False)
ob_spine_002_mid2_001.lock_rotation = (True, True, True)
ob_spine_002_mid2_001.lock_scale = (False, True, False)
ob_spine_002_mid2_001.empty_display_type = 'CIRCLE'
ob_spine_002_mid2_001.lineart.crease_threshold = 0.0
ob_spine_002_end_001.location = (0.0, -7.061, 0.5087)
ob_spine_002_end_001.scale = (0.2909, 1.0, 0.266)
ob_spine_002_end_001.lock_location = (True, False, False)
ob_spine_002_end_001.lock_rotation = (True, True, True)
ob_spine_002_end_001.lock_scale = (False, True, False)
ob_spine_002_end_001.empty_display_type = 'CIRCLE'
ob_spine_002_end_001.lineart.crease_threshold = 0.0
ob_spine_002_tip_001.location = (0.0, -4.462, 0.5969)
ob_spine_002_tip_001.scale = (0.1, 1.0, 0.1)
ob_spine_002_tip_001.lock_location = (True, False, False)
ob_spine_002_tip_001.lock_rotation = (True, True, True)
ob_spine_002_tip_001.lock_scale = (False, True, False)
ob_spine_002_tip_001.empty_display_type = 'CIRCLE'
ob_spine_002_tip_001.lineart.crease_threshold = 0.0
ob_hindlimb_002.location = (0.8209, -8.561, 0.09947)
ob_hindlimb_002.rotation_euler = (-4.683e-08, -0.5552, -1.571)
ob_hindlimb_002.scale = (0.195, 0.2738, 0.2738)
ob_hindlimb_002.empty_display_type = 'CIRCLE'
ob_hindlimb_002.show_in_front = True
ob_hindlimb_002.lineart.crease_threshold = 0.0
ob_hindlimb_003.location = (1.011, -9.893, 0.01616)
ob_hindlimb_003.rotation_euler = (0.0, -0.0, -1.571)
ob_hindlimb_003.scale = (0.2867, 0.4025, 0.4025)
ob_hindlimb_003.empty_display_type = 'CIRCLE'
ob_hindlimb_003.show_in_front = True
ob_hindlimb_003.lineart.crease_threshold = 0.0

# ---- collection membership
scene.collection.objects.link(ob_charactermaker)
scene.collection.objects.link(ob_charactermaker_001)
col_collection.objects.link(ob_light)
col_collection.objects.link(ob_camera)
col_collection.objects.link(ob_empty)
col_collection.objects.link(ob_spine_002_start)
col_collection.objects.link(ob_spine_002_mid1)
col_collection.objects.link(ob_spine_002_mid2)
col_collection.objects.link(ob_spine_002_end)
col_collection.objects.link(ob_spine_002_tip)
col_collection.objects.link(ob_hindlimb)
col_collection.objects.link(ob_forelimb)
col_collection.objects.link(ob_spine_002_start_001)
col_collection.objects.link(ob_spine_002_mid1_001)
col_collection.objects.link(ob_spine_002_mid2_001)
col_collection.objects.link(ob_spine_002_end_001)
col_collection.objects.link(ob_spine_002_tip_001)
col_collection.objects.link(ob_hindlimb_002)
col_collection.objects.link(ob_hindlimb_003)

# ---- scene / render settings (as saved in the file)
scene.camera = ob_camera
scene.frame_start = 1; scene.frame_end = 250; scene.frame_set(180)
scene.render.engine = 'CYCLES'
scene.render.bake_type = 'DISPLACEMENT'
scene.render.use_bake_multires = True
scene.cycles.feature_set = 'EXPERIMENTAL'
scene.cycles.use_denoising = False
scene.cycles.samples = 128
scene.cycles.sampling_pattern = 'TABULATED_SOBOL'
scene.cycles.use_adaptive_sampling = False
scene.cycles.use_light_tree = False
scene.view_settings.view_transform = 'Filmic'
bpy.context.view_layer.update()
